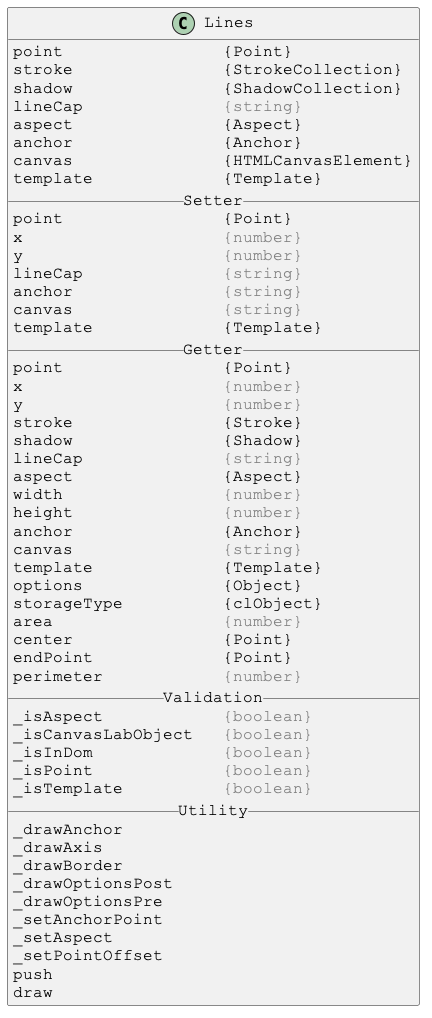

The diagram above was rendered by PlantUML. Its source (embedded in the PNG):
@startuml

skinparam DefaultFontSize 16
skinparam DefaultFontName Courier New

class Lines {
point                {Point}
stroke               {StrokeCollection}
shadow               {ShadowCollection}
lineCap              <color:gray>{string}</color>
aspect               {Aspect}
anchor               {Anchor}
canvas               {HTMLCanvasElement}
template             {Template}
__ Setter __
point                {Point}
x                    <color:gray>{number}</color>
y                    <color:gray>{number}</color>
lineCap              <color:gray>{string}</color>
anchor               <color:gray>{string}</color>
canvas               <color:gray>{string}</color>
template             {Template}
__ Getter __
point                {Point}
x                    <color:gray>{number}</color>
y                    <color:gray>{number}</color>
stroke               {Stroke}
shadow               {Shadow}
lineCap              <color:gray>{string}</color>
aspect               {Aspect}
width                <color:gray>{number}</color>
height               <color:gray>{number}</color>
anchor               {Anchor}
canvas               <color:gray>{string}</color>
template             {Template}
options              {Object}
storageType          {clObject}
area                 <color:gray>{number}</color>
center               {Point}
endPoint             {Point}
perimeter            <color:gray>{number}</color>
__ Validation __
_isAspect            <color:gray>{boolean}</color>
_isCanvasLabObject   <color:gray>{boolean}</color>
_isInDom             <color:gray>{boolean}</color>
_isPoint             <color:gray>{boolean}</color>
_isTemplate          <color:gray>{boolean}</color>
__ Utility __
_drawAnchor
_drawAxis
_drawBorder
_drawOptionsPost
_drawOptionsPre
_setAnchorPoint
_setAspect
_setPointOffset
push
draw
}

@enduml